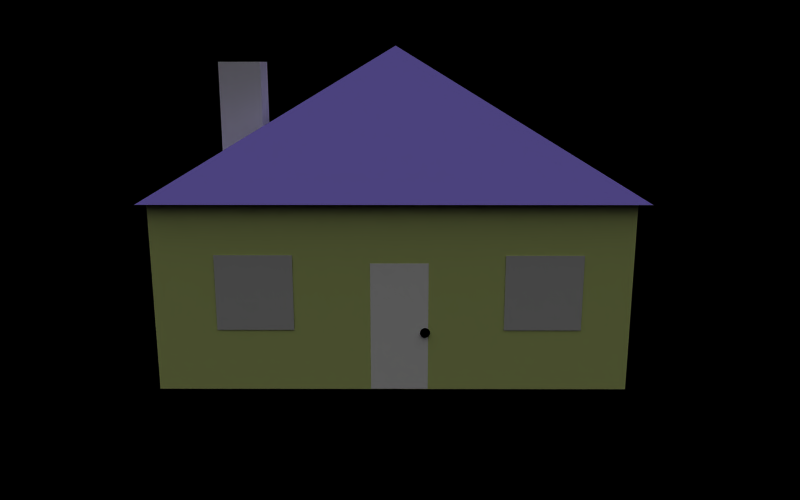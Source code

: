 # Source: house.blend  (saved by Blender 2.43.0; exported with 4.5.12 LTS)
import bpy
from mathutils import Matrix  # noqa: F401  (used for matrix-valued properties, if any)

bpy.ops.wm.read_factory_settings(use_empty=True)
scene = bpy.context.scene
scene.name = 'Scene'

# ---- collections
col_collection_1 = bpy.data.collections.new('Collection 1'); scene.collection.children.link(col_collection_1)

# ---- materials (node trees are filled in below, after node groups)
mat_material_010 = bpy.data.materials.new('Material.010')
mat_material_010.alpha_threshold = 0.0
mat_material_010.diffuse_color = (0.0, 0.0, 0.0, 1.0)
mat_material_010.roughness = 0.5
mat_material_010.line_color = (0.0, 0.0, 0.0, 1.0)
mat_material_009 = bpy.data.materials.new('Material.009')
mat_material_009.alpha_threshold = 0.0
mat_material_009.roughness = 0.5
mat_material_009.line_color = (0.0, 0.0, 0.0, 1.0)
mat_material_006 = bpy.data.materials.new('Material.006')
mat_material_006.alpha_threshold = 0.0
mat_material_006.diffuse_color = (0.33, 0.29, 0.55, 1.0)
mat_material_006.roughness = 0.5
mat_material_006.line_color = (0.0, 0.0, 0.0, 1.0)
mat_material_003 = bpy.data.materials.new('Material.003')
mat_material_003.alpha_threshold = 0.0
mat_material_003.roughness = 0.5
mat_material_003.line_color = (0.0, 0.0, 0.0, 1.0)
mat_material_002 = bpy.data.materials.new('Material.002')
mat_material_002.alpha_threshold = 0.0
mat_material_002.roughness = 0.5
mat_material_002.line_color = (0.0, 0.0, 0.0, 1.0)
mat_material_008 = bpy.data.materials.new('Material.008')
mat_material_008.alpha_threshold = 0.0
mat_material_008.diffuse_color = (1.0, 1.0, 1.0, 1.0)
mat_material_008.roughness = 0.5
mat_material_008.line_color = (0.0, 0.0, 0.0, 1.0)
mat_material_007 = bpy.data.materials.new('Material.007')
mat_material_007.alpha_threshold = 0.0
mat_material_007.diffuse_color = (0.8229, 0.8841, 0.5136, 1.0)
mat_material_007.roughness = 0.5
mat_material_007.line_color = (0.0, 0.0, 0.0, 1.0)

# ---- material node trees

# ---- cameras
cam_camera = bpy.data.cameras.new('Camera')
cam_camera.passepartout_alpha = 0.2
cam_camera.clip_end = 100.0
cam_camera.lens = 35.0
cam_camera.ortho_scale = 7.314
cam_camera.show_passepartout = False
cam_camera.show_safe_areas = True
cam_camera.dof.focus_distance = 0.0
cam_camera.dof.aperture_fstop = 128.0

# ---- lights
light_lamp = bpy.data.lights.new('Lamp', 'SUN')
light_lamp.transmission_factor = 0.0
light_lamp.angle = 1.571
light_lamp.energy = 1.0
light_lamp.shadow_buffer_clip_start = 0.5
light_lamp.shadow_soft_size = 1.0
light_lamp.shadow_cascade_max_distance = 1000.0
light_lamp.cycles.use_multiple_importance_sampling = False

# ---- meshes
me_sphere = bpy.data.meshes.new('Sphere')
me_sphere.from_pydata([(2.194e-08, 8.644e-08, -0.01922), (-0.001847, -0.0003674, 0.01912), (-0.003677, -0.0007313, 0.01885), (-0.005471, -0.001088, 0.01839), (-0.007213, -0.001435, 0.01775), (-0.008885, -0.001767, 0.01695), (-0.01047, -0.002083, 0.01598), (-0.01196, -0.002378, 0.01485), (-0.01333, -0.002651, 0.01359), (-0.01457, -0.002898, 0.01219), (-0.01567, -0.003117, 0.01068), (-0.01662, -0.003306, 0.009058), (-0.01741, -0.003464, 0.007354), (-0.01804, -0.003587, 0.005578), (-0.01849, -0.003677, 0.003749), (-0.01876, -0.003731, 0.001883), (-0.01885, -0.003749, -1.554e-07), (-0.01876, -0.003731, -0.001884), (-0.01849, -0.003677, -0.003749), (-0.01804, -0.003587, -0.005578), (-0.01741, -0.003464, -0.007354), (-0.01662, -0.003306, -0.009059), (-0.01567, -0.003117, -0.01068), (-0.01457, -0.002898, -0.01219), (-0.01333, -0.002651, -0.01359), (-0.01196, -0.002378, -0.01485), (-0.01047, -0.002083, -0.01598), (-0.008885, -0.001767, -0.01695), (-0.007213, -0.001435, -0.01775), (-0.005471, -0.001088, -0.01839), (-0.003677, -0.0007313, -0.01885), (-0.001847, -0.0003674, -0.01912), (-0.00174, -0.0007207, -0.01912), (-0.003464, -0.001435, -0.01885), (-0.005154, -0.002135, -0.01839), (-0.006794, -0.002814, -0.01775), (-0.008369, -0.003467, -0.01695), (-0.009863, -0.004085, -0.01598), (-0.01126, -0.004665, -0.01485), (-0.01255, -0.0052, -0.01359), (-0.01372, -0.005685, -0.01219), (-0.01476, -0.006114, -0.01068), (-0.01566, -0.006485, -0.009059), (-0.0164, -0.006794, -0.007354), (-0.01699, -0.007037, -0.005578), (-0.01741, -0.007212, -0.003749), (-0.01767, -0.007318, -0.001884), (-0.01775, -0.007354, -1.554e-07), (-0.01767, -0.007318, 0.001883), (-0.01741, -0.007212, 0.003749), (-0.01699, -0.007037, 0.005578), (-0.0164, -0.006794, 0.007354), (-0.01566, -0.006485, 0.009058), (-0.01476, -0.006114, 0.01068), (-0.01372, -0.005685, 0.01219), (-0.01255, -0.0052, 0.01359), (-0.01126, -0.004665, 0.01485), (-0.009863, -0.004085, 0.01598), (-0.008369, -0.003467, 0.01695), (-0.006794, -0.002814, 0.01775), (-0.005154, -0.002135, 0.01839), (-0.003464, -0.001435, 0.01885), (-0.00174, -0.0007207, 0.01912), (-0.001566, -0.001046, 0.01912), (-0.003117, -0.002083, 0.01885), (-0.004638, -0.003099, 0.01839), (-0.006114, -0.004085, 0.01775), (-0.007532, -0.005033, 0.01695), (-0.008877, -0.005931, 0.01598), (-0.01014, -0.006773, 0.01485), (-0.0113, -0.007549, 0.01359), (-0.01235, -0.008253, 0.01219), (-0.01329, -0.008877, 0.01068), (-0.01409, -0.009415, 0.009058), (-0.01476, -0.009863, 0.007354), (-0.01529, -0.01022, 0.005578), (-0.01567, -0.01047, 0.003749), (-0.0159, -0.01062, 0.001883), (-0.01598, -0.01068, -1.554e-07), (-0.0159, -0.01062, -0.001884), (-0.01567, -0.01047, -0.003749), (-0.01529, -0.01022, -0.005578), (-0.01476, -0.009863, -0.007354), (-0.01409, -0.009415, -0.009059), (-0.01329, -0.008877, -0.01068), (-0.01235, -0.008253, -0.01219), (-0.0113, -0.007549, -0.01359), (-0.01014, -0.006773, -0.01485), (-0.008877, -0.005931, -0.01598), (-0.007532, -0.005033, -0.01695), (-0.006114, -0.004085, -0.01775), (-0.004638, -0.003099, -0.01839), (-0.003117, -0.002083, -0.01885), (-0.001566, -0.001046, -0.01912), (-0.001332, -0.001332, -0.01912), (-0.002651, -0.002651, -0.01885), (-0.003944, -0.003944, -0.01839), (-0.0052, -0.0052, -0.01775), (-0.006405, -0.006405, -0.01695), (-0.007549, -0.007549, -0.01598), (-0.00862, -0.00862, -0.01485), (-0.009608, -0.009608, -0.01359), (-0.0105, -0.0105, -0.01219), (-0.0113, -0.0113, -0.01068), (-0.01198, -0.01198, -0.009059), (-0.01255, -0.01255, -0.007354), (-0.013, -0.013, -0.005578), (-0.01333, -0.01333, -0.003749), (-0.01352, -0.01352, -0.001884), (-0.01359, -0.01359, -1.554e-07), (-0.01352, -0.01352, 0.001883), (-0.01333, -0.01333, 0.003749), (-0.013, -0.013, 0.005578), (-0.01255, -0.01255, 0.007354), (-0.01198, -0.01198, 0.009058), (-0.0113, -0.0113, 0.01068), (-0.0105, -0.0105, 0.01219), (-0.009608, -0.009608, 0.01359), (-0.00862, -0.00862, 0.01485), (-0.007549, -0.007549, 0.01598), (-0.006405, -0.006405, 0.01695), (-0.0052, -0.0052, 0.01775), (-0.003944, -0.003944, 0.01839), (-0.002651, -0.002651, 0.01885), (-0.001332, -0.001332, 0.01912), (3.285e-08, 9.734e-08, 0.01922), (-0.001046, -0.001566, 0.01912), (-0.002083, -0.003117, 0.01885), (-0.003099, -0.004638, 0.01839), (-0.004086, -0.006114, 0.01775), (-0.005033, -0.007532, 0.01695), (-0.005931, -0.008877, 0.01598), (-0.006773, -0.01014, 0.01485), (-0.007549, -0.0113, 0.01359), (-0.008253, -0.01235, 0.01219), (-0.008877, -0.01329, 0.01068), (-0.009416, -0.01409, 0.009058), (-0.009863, -0.01476, 0.007354), (-0.01022, -0.01529, 0.005578), (-0.01047, -0.01567, 0.003749), (-0.01062, -0.0159, 0.001883), (-0.01068, -0.01598, -1.554e-07), (-0.01062, -0.0159, -0.001884), (-0.01047, -0.01567, -0.003749), (-0.01022, -0.01529, -0.005578), (-0.009863, -0.01476, -0.007354), (-0.009416, -0.01409, -0.009059), (-0.008877, -0.01329, -0.01068), (-0.008253, -0.01235, -0.01219), (-0.007549, -0.0113, -0.01359), (-0.006773, -0.01014, -0.01485), (-0.005931, -0.008877, -0.01598), (-0.005033, -0.007532, -0.01695), (-0.004086, -0.006114, -0.01775), (-0.003099, -0.004638, -0.01839), (-0.002083, -0.003117, -0.01885), (-0.001046, -0.001566, -0.01912), (-0.0007208, -0.00174, -0.01912), (-0.001435, -0.003464, -0.01885), (-0.002135, -0.005154, -0.01839), (-0.002814, -0.006794, -0.01775), (-0.003467, -0.008369, -0.01695), (-0.004086, -0.009863, -0.01598), (-0.004665, -0.01126, -0.01485), (-0.0052, -0.01255, -0.01359), (-0.005685, -0.01372, -0.01219), (-0.006114, -0.01476, -0.01068), (-0.006485, -0.01566, -0.009059), (-0.006794, -0.0164, -0.007354), (-0.007037, -0.01699, -0.005578), (-0.007213, -0.01741, -0.003749), (-0.007318, -0.01767, -0.001884), (-0.007354, -0.01775, -1.554e-07), (-0.007318, -0.01767, 0.001883), (-0.007213, -0.01741, 0.003749), (-0.007037, -0.01699, 0.005578), (-0.006794, -0.0164, 0.007354), (-0.006485, -0.01566, 0.009058), (-0.006114, -0.01476, 0.01068), (-0.005685, -0.01372, 0.01219), (-0.0052, -0.01255, 0.01359), (-0.004665, -0.01126, 0.01485), (-0.004086, -0.009863, 0.01598), (-0.003467, -0.008369, 0.01695), (-0.002814, -0.006794, 0.01775), (-0.002135, -0.005154, 0.01839), (-0.001435, -0.003463, 0.01885), (-0.0007208, -0.00174, 0.01912), (-0.0003674, -0.001847, 0.01912), (-0.0007314, -0.003677, 0.01885), (-0.001088, -0.005471, 0.01839), (-0.001435, -0.007212, 0.01775), (-0.001767, -0.008884, 0.01695), (-0.002083, -0.01047, 0.01598), (-0.002378, -0.01196, 0.01485), (-0.002651, -0.01333, 0.01359), (-0.002898, -0.01457, 0.01219), (-0.003117, -0.01567, 0.01068), (-0.003306, -0.01662, 0.009058), (-0.003464, -0.01741, 0.007354), (-0.003588, -0.01804, 0.005578), (-0.003677, -0.01849, 0.003749), (-0.003731, -0.01876, 0.001883), (-0.003749, -0.01885, -1.554e-07), (-0.003731, -0.01876, -0.001884), (-0.003677, -0.01849, -0.003749), (-0.003588, -0.01804, -0.005578), (-0.003464, -0.01741, -0.007354), (-0.003306, -0.01662, -0.009059), (-0.003117, -0.01567, -0.01068), (-0.002898, -0.01457, -0.01219), (-0.002651, -0.01333, -0.01359), (-0.002378, -0.01196, -0.01485), (-0.002083, -0.01047, -0.01598), (-0.001767, -0.008884, -0.01695), (-0.001435, -0.007212, -0.01775), (-0.001088, -0.005471, -0.01839), (-0.0007314, -0.003677, -0.01885), (-0.0003674, -0.001847, -0.01912), (2.209e-08, -0.001883, -0.01912), (2.235e-08, -0.003749, -0.01885), (2.198e-08, -0.005578, -0.01839), (2.242e-08, -0.007354, -0.01775), (2.217e-08, -0.009059, -0.01695), (2.267e-08, -0.01068, -0.01598), (2.276e-08, -0.01219, -0.01485), (2.303e-08, -0.01359, -0.01359), (2.342e-08, -0.01485, -0.01219), (2.182e-08, -0.01598, -0.01068), (2.303e-08, -0.01695, -0.009059), (2.364e-08, -0.01775, -0.007354), (2.36e-08, -0.01839, -0.005578), (2.282e-08, -0.01885, -0.003749), (2.197e-08, -0.01912, -0.001884), (2.245e-08, -0.01922, -1.554e-07), (2.197e-08, -0.01912, 0.001883), (2.372e-08, -0.01885, 0.003749), (2.293e-08, -0.01839, 0.005578), (2.297e-08, -0.01775, 0.007354), (2.287e-08, -0.01695, 0.009058), (2.362e-08, -0.01598, 0.01068), (2.399e-08, -0.01485, 0.01219), (2.293e-08, -0.01359, 0.01359), (2.274e-08, -0.01219, 0.01485), (2.271e-08, -0.01068, 0.01598), (2.252e-08, -0.009059, 0.01695), (2.272e-08, -0.007354, 0.01775), (2.231e-08, -0.005578, 0.01839), (2.211e-08, -0.003749, 0.01885), (2.197e-08, -0.001883, 0.01912), (0.0003675, -0.001847, 0.01912), (0.0007314, -0.003677, 0.01885), (0.001088, -0.005471, 0.01839), (0.001435, -0.007212, 0.01775), (0.001767, -0.008884, 0.01695), (0.002083, -0.01047, 0.01598), (0.002378, -0.01196, 0.01485), (0.002651, -0.01333, 0.01359), (0.002898, -0.01457, 0.01219), (0.003117, -0.01567, 0.01068), (0.003306, -0.01662, 0.009058), (0.003464, -0.01741, 0.007354), (0.003588, -0.01804, 0.005578), (0.003677, -0.01849, 0.003749), (0.003731, -0.01876, 0.001883), (0.003749, -0.01885, -1.554e-07), (0.003731, -0.01876, -0.001884), (0.003677, -0.01849, -0.003749), (0.003588, -0.01804, -0.005578), (0.003464, -0.01741, -0.007354), (0.003306, -0.01662, -0.009059), (0.003117, -0.01567, -0.01068), (0.002898, -0.01457, -0.01219), (0.002651, -0.01333, -0.01359), (0.002378, -0.01196, -0.01485), (0.002083, -0.01047, -0.01598), (0.001767, -0.008884, -0.01695), (0.001435, -0.007212, -0.01775), (0.001088, -0.005471, -0.01839), (0.0007314, -0.003677, -0.01885), (0.0003675, -0.001847, -0.01912), (0.0007208, -0.00174, -0.01912), (0.001435, -0.003464, -0.01885), (0.002135, -0.005154, -0.01839), (0.002814, -0.006794, -0.01775), (0.003467, -0.008369, -0.01695), (0.004086, -0.009863, -0.01598), (0.004665, -0.01126, -0.01485), (0.0052, -0.01255, -0.01359), (0.005685, -0.01372, -0.01219), (0.006115, -0.01476, -0.01068), (0.006486, -0.01566, -0.009059), (0.006794, -0.0164, -0.007354), (0.007037, -0.01699, -0.005578), (0.007213, -0.01741, -0.003749), (0.007318, -0.01767, -0.001884), (0.007354, -0.01775, -1.554e-07), (0.007318, -0.01767, 0.001883), (0.007213, -0.01741, 0.003749), (0.007037, -0.01699, 0.005578), (0.006794, -0.0164, 0.007354), (0.006486, -0.01566, 0.009058), (0.006115, -0.01476, 0.01068), (0.005685, -0.01372, 0.01219), (0.0052, -0.01255, 0.01359), (0.004665, -0.01126, 0.01485), (0.004086, -0.009863, 0.01598), (0.003467, -0.008369, 0.01695), (0.002814, -0.006794, 0.01775), (0.002135, -0.005154, 0.01839), (0.001435, -0.003463, 0.01885), (0.0007208, -0.00174, 0.01912), (0.001046, -0.001566, 0.01912), (0.002083, -0.003117, 0.01885), (0.003099, -0.004638, 0.01839), (0.004086, -0.006114, 0.01775), (0.005033, -0.007532, 0.01695), (0.005931, -0.008877, 0.01598), (0.006773, -0.01014, 0.01485), (0.007549, -0.0113, 0.01359), (0.008253, -0.01235, 0.01219), (0.008877, -0.01329, 0.01068), (0.009416, -0.01409, 0.009058), (0.009863, -0.01476, 0.007354), (0.01022, -0.01529, 0.005578), (0.01047, -0.01567, 0.003749), (0.01062, -0.0159, 0.001883), (0.01068, -0.01598, -1.554e-07), (0.01062, -0.0159, -0.001884), (0.01047, -0.01567, -0.003749), (0.01022, -0.01529, -0.005578), (0.009863, -0.01476, -0.007354), (0.009416, -0.01409, -0.009059), (0.008877, -0.01329, -0.01068), (0.008253, -0.01235, -0.01219), (0.007549, -0.0113, -0.01359), (0.006773, -0.01014, -0.01485), (0.005931, -0.008877, -0.01598), (0.005033, -0.007532, -0.01695), (0.004086, -0.006114, -0.01775), (0.003099, -0.004638, -0.01839), (0.002083, -0.003117, -0.01885), (0.001046, -0.001566, -0.01912), (0.001332, -0.001332, -0.01912), (0.002651, -0.002651, -0.01885), (0.003944, -0.003944, -0.01839), (0.0052, -0.0052, -0.01775), (0.006405, -0.006405, -0.01695), (0.007549, -0.007549, -0.01598), (0.00862, -0.00862, -0.01485), (0.009608, -0.009608, -0.01359), (0.0105, -0.0105, -0.01219), (0.0113, -0.0113, -0.01068), (0.01198, -0.01198, -0.009059), (0.01255, -0.01255, -0.007354), (0.013, -0.013, -0.005578), (0.01333, -0.01333, -0.003749), (0.01352, -0.01352, -0.001884), (0.01359, -0.01359, -1.554e-07), (0.01352, -0.01352, 0.001883), (0.01333, -0.01333, 0.003749), (0.013, -0.013, 0.005578), (0.01255, -0.01255, 0.007354), (0.01198, -0.01198, 0.009058), (0.0113, -0.0113, 0.01068), (0.0105, -0.0105, 0.01219), (0.009608, -0.009608, 0.01359), (0.00862, -0.00862, 0.01485), (0.007549, -0.007549, 0.01598), (0.006405, -0.006405, 0.01695), (0.0052, -0.0052, 0.01775), (0.003944, -0.003944, 0.01839), (0.002651, -0.002651, 0.01885), (0.001332, -0.001332, 0.01912), (0.001566, -0.001046, 0.01912), (0.003117, -0.002083, 0.01885), (0.004638, -0.003099, 0.01839), (0.006115, -0.004085, 0.01775), (0.007532, -0.005033, 0.01695), (0.008877, -0.005931, 0.01598), (0.01014, -0.006773, 0.01485), (0.0113, -0.007549, 0.01359), (0.01235, -0.008253, 0.01219), (0.01329, -0.008877, 0.01068), (0.01409, -0.009415, 0.009058), (0.01476, -0.009863, 0.007354), (0.01529, -0.01022, 0.005578), (0.01567, -0.01047, 0.003749), (0.0159, -0.01062, 0.001883), (0.01598, -0.01068, -1.554e-07), (0.0159, -0.01062, -0.001884), (0.01567, -0.01047, -0.003749), (0.01529, -0.01022, -0.005578), (0.01476, -0.009863, -0.007354), (0.01409, -0.009415, -0.009059), (0.01329, -0.008877, -0.01068), (0.01235, -0.008253, -0.01219), (0.0113, -0.007549, -0.01359), (0.01014, -0.006773, -0.01485), (0.008877, -0.005931, -0.01598), (0.007532, -0.005033, -0.01695), (0.006115, -0.004085, -0.01775), (0.004638, -0.003099, -0.01839), (0.003117, -0.002083, -0.01885), (0.001566, -0.001046, -0.01912), (0.00174, -0.0007207, -0.01912), (0.003464, -0.001435, -0.01885), (0.005154, -0.002135, -0.01839), (0.006794, -0.002814, -0.01775), (0.008369, -0.003467, -0.01695), (0.009863, -0.004085, -0.01598), (0.01126, -0.004665, -0.01485), (0.01255, -0.0052, -0.01359), (0.01372, -0.005685, -0.01219), (0.01476, -0.006114, -0.01068), (0.01566, -0.006485, -0.009059), (0.0164, -0.006794, -0.007354), (0.01699, -0.007037, -0.005578), (0.01741, -0.007212, -0.003749), (0.01767, -0.007318, -0.001884), (0.01775, -0.007354, -1.554e-07), (0.01767, -0.007318, 0.001883), (0.01741, -0.007212, 0.003749), (0.01699, -0.007037, 0.005578), (0.0164, -0.006794, 0.007354), (0.01566, -0.006485, 0.009058), (0.01476, -0.006114, 0.01068), (0.01372, -0.005685, 0.01219), (0.01255, -0.0052, 0.01359), (0.01126, -0.004665, 0.01485), (0.009863, -0.004085, 0.01598), (0.008369, -0.003466, 0.01695), (0.006794, -0.002814, 0.01775), (0.005154, -0.002135, 0.01839), (0.003464, -0.001435, 0.01885), (0.00174, -0.0007207, 0.01912), (0.001847, -0.0003674, 0.01912), (0.003677, -0.0007313, 0.01885), (0.005471, -0.001088, 0.01839), (0.007213, -0.001435, 0.01775), (0.008885, -0.001767, 0.01695), (0.01047, -0.002083, 0.01598), (0.01196, -0.002378, 0.01485), (0.01333, -0.002651, 0.01359), (0.01457, -0.002898, 0.01219), (0.01567, -0.003117, 0.01068), (0.01662, -0.003306, 0.009058), (0.01741, -0.003464, 0.007354), (0.01804, -0.003587, 0.005578), (0.01849, -0.003677, 0.003749), (0.01876, -0.003731, 0.001883), (0.01885, -0.003749, -1.554e-07), (0.01876, -0.003731, -0.001884), (0.01849, -0.003677, -0.003749), (0.01804, -0.003587, -0.005578), (0.01741, -0.003464, -0.007354), (0.01662, -0.003306, -0.009059), (0.01567, -0.003117, -0.01068), (0.01457, -0.002898, -0.01219), (0.01333, -0.002651, -0.01359), (0.01196, -0.002378, -0.01485), (0.01047, -0.002083, -0.01598), (0.008885, -0.001767, -0.01695), (0.007213, -0.001435, -0.01775), (0.005471, -0.001088, -0.01839), (0.003677, -0.0007313, -0.01885), (0.001847, -0.0003674, -0.01912), (0.001884, 8.665e-08, -0.01912), (0.003749, 8.688e-08, -0.01885), (0.005578, 8.672e-08, -0.01839), (0.007354, 8.729e-08, -0.01775), (0.009059, 8.703e-08, -0.01695), (0.01068, 8.804e-08, -0.01598), (0.01219, 8.816e-08, -0.01485), (0.01359, 8.742e-08, -0.01359), (0.01485, 8.865e-08, -0.01219), (0.01598, 8.705e-08, -0.01068), (0.01695, 8.798e-08, -0.009059), (0.01775, 8.92e-08, -0.007354), (0.01839, 8.917e-08, -0.005578), (0.01885, 8.727e-08, -0.003749), (0.01912, 8.805e-08, -0.001884), (0.01922, 8.824e-08, -1.554e-07), (0.01912, 8.805e-08, 0.001883), (0.01885, 8.951e-08, 0.003749), (0.01839, 8.76e-08, 0.005578), (0.01775, 8.763e-08, 0.007354), (0.01695, 8.86e-08, 0.009058), (0.01598, 8.863e-08, 0.01068), (0.01485, 9.012e-08, 0.01219), (0.01359, 8.838e-08, 0.01359), (0.01219, 8.82e-08, 0.01485), (0.01068, 8.816e-08, 0.01598), (0.009059, 8.727e-08, 0.01695), (0.007354, 8.766e-08, 0.01775), (0.005578, 8.689e-08, 0.01839), (0.003749, 8.672e-08, 0.01885), (0.001884, 8.659e-08, 0.01912), (0.001847, 0.0003675, 0.01912), (0.003677, 0.0007315, 0.01885), (0.005471, 0.001088, 0.01839), (0.007213, 0.001435, 0.01775), (0.008885, 0.001767, 0.01695), (0.01047, 0.002083, 0.01598), (0.01196, 0.002378, 0.01485), (0.01333, 0.002651, 0.01359), (0.01457, 0.002898, 0.01219), (0.01567, 0.003117, 0.01068), (0.01662, 0.003306, 0.009058), (0.01741, 0.003464, 0.007354), (0.01804, 0.003588, 0.005578), (0.01849, 0.003677, 0.003749), (0.01876, 0.003731, 0.001883), (0.01885, 0.003749, -1.554e-07), (0.01876, 0.003731, -0.001884), (0.01849, 0.003677, -0.003749), (0.01804, 0.003588, -0.005578), (0.01741, 0.003464, -0.007354), (0.01662, 0.003306, -0.009059), (0.01567, 0.003117, -0.01068), (0.01457, 0.002898, -0.01219), (0.01333, 0.002651, -0.01359), (0.01196, 0.002378, -0.01485), (0.01047, 0.002083, -0.01598), (0.008885, 0.001767, -0.01695), (0.007213, 0.001435, -0.01775), (0.005471, 0.001088, -0.01839), (0.003677, 0.0007315, -0.01885), (0.001847, 0.0003676, -0.01912), (0.00174, 0.0007209, -0.01912), (0.003464, 0.001435, -0.01885), (0.005154, 0.002135, -0.01839), (0.006794, 0.002814, -0.01775), (0.008369, 0.003467, -0.01695), (0.009863, 0.004086, -0.01598), (0.01126, 0.004665, -0.01485), (0.01255, 0.0052, -0.01359), (0.01372, 0.005685, -0.01219), (0.01476, 0.006115, -0.01068), (0.01566, 0.006486, -0.009059), (0.0164, 0.006794, -0.007354), (0.01699, 0.007037, -0.005578), (0.01741, 0.007213, -0.003749), (0.01767, 0.007319, -0.001884), (0.01775, 0.007354, -1.554e-07), (0.01767, 0.007319, 0.001883), (0.01741, 0.007213, 0.003749), (0.01699, 0.007037, 0.005578), (0.0164, 0.006794, 0.007354), (0.01566, 0.006486, 0.009058), (0.01476, 0.006115, 0.01068), (0.01372, 0.005685, 0.01219), (0.01255, 0.0052, 0.01359), (0.01126, 0.004665, 0.01485), (0.009863, 0.004086, 0.01598), (0.008369, 0.003467, 0.01695), (0.006794, 0.002814, 0.01775), (0.005154, 0.002135, 0.01839), (0.003464, 0.001435, 0.01885), (0.00174, 0.0007209, 0.01912), (0.001566, 0.001047, 0.01912), (0.003117, 0.002083, 0.01885), (0.004638, 0.003099, 0.01839), (0.006115, 0.004086, 0.01775), (0.007532, 0.005033, 0.01695), (0.008877, 0.005931, 0.01598), (0.01014, 0.006773, 0.01485), (0.0113, 0.007549, 0.01359), (0.01235, 0.008253, 0.01219), (0.01329, 0.008877, 0.01068), (0.01409, 0.009416, 0.009058), (0.01476, 0.009864, 0.007354), (0.01529, 0.01022, 0.005578), (0.01567, 0.01047, 0.003749), (0.0159, 0.01062, 0.001883), (0.01598, 0.01068, -1.554e-07), (0.0159, 0.01062, -0.001884), (0.01567, 0.01047, -0.003749), (0.01529, 0.01022, -0.005578), (0.01476, 0.009864, -0.007354), (0.01409, 0.009416, -0.009059), (0.01329, 0.008877, -0.01068), (0.01235, 0.008253, -0.01219), (0.0113, 0.007549, -0.01359), (0.01014, 0.006773, -0.01485), (0.008877, 0.005931, -0.01598), (0.007532, 0.005033, -0.01695), (0.006115, 0.004086, -0.01775), (0.004638, 0.003099, -0.01839), (0.003117, 0.002083, -0.01885), (0.001566, 0.001047, -0.01912), (0.001332, 0.001332, -0.01912), (0.002651, 0.002651, -0.01885), (0.003944, 0.003945, -0.01839), (0.0052, 0.0052, -0.01775), (0.006405, 0.006406, -0.01695), (0.007549, 0.007549, -0.01598), (0.00862, 0.00862, -0.01485), (0.009608, 0.009608, -0.01359), (0.0105, 0.0105, -0.01219), (0.0113, 0.0113, -0.01068), (0.01198, 0.01198, -0.009059), (0.01255, 0.01255, -0.007354), (0.013, 0.013, -0.005578), (0.01333, 0.01333, -0.003749), (0.01352, 0.01352, -0.001884), (0.01359, 0.01359, -1.554e-07), (0.01352, 0.01352, 0.001883), (0.01333, 0.01333, 0.003749), (0.013, 0.013, 0.005578), (0.01255, 0.01255, 0.007354), (0.01198, 0.01198, 0.009058), (0.0113, 0.0113, 0.01068), (0.0105, 0.0105, 0.01219), (0.009608, 0.009608, 0.01359), (0.00862, 0.00862, 0.01485), (0.007549, 0.007549, 0.01598), (0.006405, 0.006406, 0.01695), (0.0052, 0.0052, 0.01775), (0.003944, 0.003945, 0.01839), (0.002651, 0.002651, 0.01885), (0.001332, 0.001332, 0.01912), (0.001046, 0.001566, 0.01912), (0.002083, 0.003117, 0.01885), (0.003099, 0.004638, 0.01839), (0.004086, 0.006115, 0.01775), (0.005033, 0.007532, 0.01695), (0.005931, 0.008877, 0.01598), (0.006773, 0.01014, 0.01485), (0.007549, 0.0113, 0.01359), (0.008253, 0.01235, 0.01219), (0.008877, 0.01329, 0.01068), (0.009416, 0.01409, 0.009058), (0.009863, 0.01476, 0.007354), (0.01022, 0.01529, 0.005578), (0.01047, 0.01567, 0.003749), (0.01062, 0.0159, 0.001883), (0.01068, 0.01598, -1.554e-07), (0.01062, 0.0159, -0.001884), (0.01047, 0.01567, -0.003749), (0.01022, 0.01529, -0.005578), (0.009863, 0.01476, -0.007354), (0.009416, 0.01409, -0.009059), (0.008877, 0.01329, -0.01068), (0.008253, 0.01235, -0.01219), (0.007549, 0.0113, -0.01359), (0.006773, 0.01014, -0.01485), (0.005931, 0.008877, -0.01598), (0.005033, 0.007532, -0.01695), (0.004086, 0.006115, -0.01775), (0.003099, 0.004638, -0.01839), (0.002083, 0.003117, -0.01885), (0.001046, 0.001566, -0.01912), (0.0007208, 0.00174, -0.01912), (0.001435, 0.003464, -0.01885), (0.002135, 0.005154, -0.01839), (0.002814, 0.006794, -0.01775), (0.003467, 0.008369, -0.01695), (0.004086, 0.009864, -0.01598), (0.004665, 0.01126, -0.01485), (0.0052, 0.01255, -0.01359), (0.005685, 0.01372, -0.01219), (0.006115, 0.01476, -0.01068), (0.006486, 0.01566, -0.009059), (0.006794, 0.0164, -0.007354), (0.007037, 0.01699, -0.005578), (0.007213, 0.01741, -0.003749), (0.007318, 0.01767, -0.001884), (0.007354, 0.01775, -1.554e-07), (0.007318, 0.01767, 0.001883), (0.007213, 0.01741, 0.003749), (0.007037, 0.01699, 0.005578), (0.006794, 0.0164, 0.007354), (0.006486, 0.01566, 0.009058), (0.006115, 0.01476, 0.01068), (0.005685, 0.01372, 0.01219), (0.0052, 0.01255, 0.01359), (0.004665, 0.01126, 0.01485), (0.004086, 0.009864, 0.01598), (0.003467, 0.008369, 0.01695), (0.002814, 0.006794, 0.01775), (0.002135, 0.005154, 0.01839), (0.001435, 0.003464, 0.01885), (0.0007208, 0.00174, 0.01912), (0.0003675, 0.001847, 0.01912), (0.0007314, 0.003677, 0.01885), (0.001088, 0.005471, 0.01839), (0.001435, 0.007213, 0.01775), (0.001767, 0.008885, 0.01695), (0.002083, 0.01047, 0.01598), (0.002378, 0.01196, 0.01485), (0.002651, 0.01333, 0.01359), (0.002898, 0.01457, 0.01219), (0.003117, 0.01567, 0.01068), (0.003306, 0.01662, 0.009058), (0.003464, 0.01741, 0.007354), (0.003588, 0.01804, 0.005578), (0.003677, 0.01849, 0.003749), (0.003731, 0.01876, 0.001883), (0.003749, 0.01885, -1.554e-07), (0.003731, 0.01876, -0.001884), (0.003677, 0.01849, -0.003749), (0.003588, 0.01804, -0.005578), (0.003464, 0.01741, -0.007354), (0.003306, 0.01662, -0.009059), (0.003117, 0.01567, -0.01068), (0.002898, 0.01457, -0.01219), (0.002651, 0.01333, -0.01359), (0.002378, 0.01196, -0.01485), (0.002083, 0.01047, -0.01598), (0.001767, 0.008885, -0.01695), (0.001435, 0.007213, -0.01775), (0.001088, 0.005471, -0.01839), (0.0007314, 0.003677, -0.01885), (0.0003675, 0.001847, -0.01912), (2.153e-08, 0.001884, -0.01912), (2.125e-08, 0.003749, -0.01885), (2.129e-08, 0.005578, -0.01839), (2.089e-08, 0.007354, -0.01775), (2.14e-08, 0.009059, -0.01695), (2.022e-08, 0.01068, -0.01598), (1.907e-08, 0.01219, -0.01485), (2.05e-08, 0.01359, -0.01359), (1.944e-08, 0.01485, -0.01219), (2.082e-08, 0.01598, -0.01068), (1.865e-08, 0.01695, -0.009059), (1.799e-08, 0.01775, -0.007354), (1.904e-08, 0.01839, -0.005578), (1.998e-08, 0.01885, -0.003749), (2.055e-08, 0.01912, -0.001884), (1.906e-08, 0.01922, -1.554e-07), (2.055e-08, 0.01912, 0.001883), (1.729e-08, 0.01885, 0.003749), (1.982e-08, 0.01839, 0.005578), (1.788e-08, 0.01775, 0.007354), (1.826e-08, 0.01695, 0.009058), (1.874e-08, 0.01598, 0.01068), (1.702e-08, 0.01485, 0.01219), (1.898e-08, 0.01359, 0.01359), (1.937e-08, 0.01219, 0.01485), (1.968e-08, 0.01068, 0.01598), (2.088e-08, 0.009059, 0.01695), (2.01e-08, 0.007354, 0.01775), (2.154e-08, 0.005578, 0.01839), (2.135e-08, 0.003749, 0.01885), (2.17e-08, 0.001884, 0.01912), (-0.0003674, 0.001847, 0.01912), (-0.0007314, 0.003677, 0.01885), (-0.001088, 0.005471, 0.01839), (-0.001435, 0.007213, 0.01775), (-0.001767, 0.008885, 0.01695), (-0.002083, 0.01047, 0.01598), (-0.002378, 0.01196, 0.01485), (-0.002651, 0.01333, 0.01359), (-0.002898, 0.01457, 0.01219), (-0.003117, 0.01567, 0.01068), (-0.003306, 0.01662, 0.009058), (-0.003464, 0.01741, 0.007354), (-0.003588, 0.01804, 0.005578), (-0.003677, 0.01849, 0.003749), (-0.003731, 0.01876, 0.001883), (-0.003749, 0.01885, -1.554e-07), (-0.003731, 0.01876, -0.001884), (-0.003677, 0.01849, -0.003749), (-0.003588, 0.01804, -0.005578), (-0.003464, 0.01741, -0.007354), (-0.003306, 0.01662, -0.009059), (-0.003117, 0.01567, -0.01068), (-0.002898, 0.01457, -0.01219), (-0.002651, 0.01333, -0.01359), (-0.002378, 0.01196, -0.01485), (-0.002083, 0.01047, -0.01598), (-0.001767, 0.008885, -0.01695), (-0.001435, 0.007213, -0.01775), (-0.001088, 0.005471, -0.01839), (-0.0007314, 0.003677, -0.01885), (-0.0003674, 0.001847, -0.01912), (-0.0007208, 0.00174, -0.01912), (-0.001435, 0.003464, -0.01885), (-0.002135, 0.005154, -0.01839), (-0.002814, 0.006794, -0.01775), (-0.003467, 0.008369, -0.01695), (-0.004086, 0.009864, -0.01598), (-0.004665, 0.01126, -0.01485), (-0.0052, 0.01255, -0.01359), (-0.005685, 0.01372, -0.01219), (-0.006114, 0.01476, -0.01068), (-0.006485, 0.01566, -0.009059), (-0.006794, 0.0164, -0.007354), (-0.007037, 0.01699, -0.005578), (-0.007213, 0.01741, -0.003749), (-0.007318, 0.01767, -0.001884), (-0.007354, 0.01775, -1.554e-07), (-0.007318, 0.01767, 0.001883), (-0.007213, 0.01741, 0.003749), (-0.007037, 0.01699, 0.005578), (-0.006794, 0.0164, 0.007354), (-0.006485, 0.01566, 0.009058), (-0.006114, 0.01476, 0.01068), (-0.005685, 0.01372, 0.01219), (-0.0052, 0.01255, 0.01359), (-0.004665, 0.01126, 0.01485), (-0.004086, 0.009864, 0.01598), (-0.003467, 0.008369, 0.01695), (-0.002814, 0.006794, 0.01775), (-0.002135, 0.005154, 0.01839), (-0.001435, 0.003464, 0.01885), (-0.0007208, 0.00174, 0.01912), (-0.001046, 0.001566, 0.01912), (-0.002083, 0.003117, 0.01885), (-0.003099, 0.004638, 0.01839), (-0.004086, 0.006115, 0.01775), (-0.005033, 0.007532, 0.01695), (-0.005931, 0.008877, 0.01598), (-0.006773, 0.01014, 0.01485), (-0.007549, 0.0113, 0.01359), (-0.008253, 0.01235, 0.01219), (-0.008877, 0.01329, 0.01068), (-0.009416, 0.01409, 0.009058), (-0.009863, 0.01476, 0.007354), (-0.01022, 0.01529, 0.005578), (-0.01047, 0.01567, 0.003749), (-0.01062, 0.0159, 0.001883), (-0.01068, 0.01598, -1.554e-07), (-0.01062, 0.0159, -0.001884), (-0.01047, 0.01567, -0.003749), (-0.01022, 0.01529, -0.005578), (-0.009863, 0.01476, -0.007354), (-0.009416, 0.01409, -0.009059), (-0.008877, 0.01329, -0.01068), (-0.008253, 0.01235, -0.01219), (-0.007549, 0.0113, -0.01359), (-0.006773, 0.01014, -0.01485), (-0.005931, 0.008877, -0.01598), (-0.005033, 0.007532, -0.01695), (-0.004086, 0.006115, -0.01775), (-0.003099, 0.004638, -0.01839), (-0.002083, 0.003117, -0.01885), (-0.001046, 0.001566, -0.01912), (-0.001332, 0.001332, -0.01912), (-0.002651, 0.002651, -0.01885), (-0.003944, 0.003945, -0.01839), (-0.0052, 0.0052, -0.01775), (-0.006405, 0.006406, -0.01695), (-0.007549, 0.007549, -0.01598), (-0.00862, 0.00862, -0.01485), (-0.009608, 0.009608, -0.01359), (-0.0105, 0.0105, -0.01219), (-0.0113, 0.0113, -0.01068), (-0.01198, 0.01198, -0.009059), (-0.01255, 0.01255, -0.007354), (-0.013, 0.013, -0.005578), (-0.01333, 0.01333, -0.003749), (-0.01352, 0.01352, -0.001884), (-0.01359, 0.01359, -1.554e-07), (-0.01352, 0.01352, 0.001883), (-0.01333, 0.01333, 0.003749), (-0.013, 0.013, 0.005578), (-0.01255, 0.01255, 0.007354), (-0.01198, 0.01198, 0.009058), (-0.0113, 0.0113, 0.01068), (-0.0105, 0.0105, 0.01219), (-0.009608, 0.009608, 0.01359), (-0.00862, 0.00862, 0.01485), (-0.007549, 0.007549, 0.01598), (-0.006405, 0.006406, 0.01695), (-0.0052, 0.0052, 0.01775), (-0.003944, 0.003945, 0.01839), (-0.002651, 0.002651, 0.01885), (-0.001332, 0.001332, 0.01912), (-0.001566, 0.001047, 0.01912), (-0.003117, 0.002083, 0.01885), (-0.004638, 0.003099, 0.01839), (-0.006114, 0.004086, 0.01775), (-0.007532, 0.005033, 0.01695), (-0.008877, 0.005931, 0.01598), (-0.01014, 0.006773, 0.01485), (-0.0113, 0.007549, 0.01359), (-0.01235, 0.008253, 0.01219), (-0.01329, 0.008877, 0.01068), (-0.01409, 0.009416, 0.009058), (-0.01476, 0.009864, 0.007354), (-0.01529, 0.01022, 0.005578), (-0.01567, 0.01047, 0.003749), (-0.0159, 0.01062, 0.001883), (-0.01598, 0.01068, -1.554e-07), (-0.0159, 0.01062, -0.001884), (-0.01567, 0.01047, -0.003749), (-0.01529, 0.01022, -0.005578), (-0.01476, 0.009864, -0.007354), (-0.01409, 0.009416, -0.009059), (-0.01329, 0.008877, -0.01068), (-0.01235, 0.008253, -0.01219), (-0.0113, 0.007549, -0.01359), (-0.01014, 0.006773, -0.01485), (-0.008877, 0.005931, -0.01598), (-0.007532, 0.005033, -0.01695), (-0.006114, 0.004086, -0.01775), (-0.004638, 0.003099, -0.01839), (-0.003117, 0.002083, -0.01885), (-0.001566, 0.001047, -0.01912), (-0.00174, 0.0007209, -0.01912), (-0.003464, 0.001435, -0.01885), (-0.005154, 0.002135, -0.01839), (-0.006794, 0.002814, -0.01775), (-0.008369, 0.003467, -0.01695), (-0.009863, 0.004086, -0.01598), (-0.01126, 0.004665, -0.01485), (-0.01255, 0.0052, -0.01359), (-0.01372, 0.005685, -0.01219), (-0.01476, 0.006115, -0.01068), (-0.01566, 0.006486, -0.009059), (-0.0164, 0.006794, -0.007354), (-0.01699, 0.007037, -0.005578), (-0.01741, 0.007213, -0.003749), (-0.01767, 0.007319, -0.001884), (-0.01775, 0.007354, -1.554e-07), (-0.01767, 0.007319, 0.001883), (-0.01741, 0.007213, 0.003749), (-0.01699, 0.007037, 0.005578), (-0.0164, 0.006794, 0.007354), (-0.01566, 0.006486, 0.009058), (-0.01476, 0.006115, 0.01068), (-0.01372, 0.005685, 0.01219), (-0.01255, 0.0052, 0.01359), (-0.01126, 0.004665, 0.01485), (-0.009863, 0.004086, 0.01598), (-0.008369, 0.003467, 0.01695), (-0.006794, 0.002814, 0.01775), (-0.005154, 0.002135, 0.01839), (-0.003464, 0.001435, 0.01885), (-0.00174, 0.0007209, 0.01912), (-0.001847, 0.0003675, 0.01912), (-0.003677, 0.0007315, 0.01885), (-0.005471, 0.001088, 0.01839), (-0.007213, 0.001435, 0.01775), (-0.008885, 0.001767, 0.01695), (-0.01047, 0.002083, 0.01598), (-0.01196, 0.002378, 0.01485), (-0.01333, 0.002651, 0.01359), (-0.01457, 0.002898, 0.01219), (-0.01567, 0.003117, 0.01068), (-0.01662, 0.003306, 0.009058), (-0.01741, 0.003464, 0.007354), (-0.01804, 0.003588, 0.005578), (-0.01849, 0.003677, 0.003749), (-0.01876, 0.003731, 0.001883), (-0.01885, 0.003749, -1.554e-07), (-0.01876, 0.003731, -0.001884), (-0.01849, 0.003677, -0.003749), (-0.01804, 0.003588, -0.005578), (-0.01741, 0.003464, -0.007354), (-0.01662, 0.003306, -0.009059), (-0.01567, 0.003117, -0.01068), (-0.01457, 0.002898, -0.01219), (-0.01333, 0.002651, -0.01359), (-0.01196, 0.002378, -0.01485), (-0.01047, 0.002083, -0.01598), (-0.008885, 0.001767, -0.01695), (-0.007213, 0.001435, -0.01775), (-0.005471, 0.001088, -0.01839), (-0.003677, 0.0007315, -0.01885), (-0.001847, 0.0003675, -0.01912), (-0.001884, 8.584e-08, -0.01912), (-0.003749, 8.551e-08, -0.01885), (-0.005578, 8.566e-08, -0.01839), (-0.007354, 8.558e-08, -0.01775), (-0.009059, 8.536e-08, -0.01695), (-0.01068, 8.418e-08, -0.01598), (-0.01219, 8.331e-08, -0.01485), (-0.01359, 8.432e-08, -0.01359), (-0.01485, 8.264e-08, -0.01219), (-0.01598, 8.43e-08, -0.01068), (-0.01695, 8.32e-08, -0.009059), (-0.01775, 8.164e-08, -0.007354), (-0.01839, 8.28e-08, -0.005578), (-0.01885, 8.313e-08, -0.003749), (-0.01912, 8.397e-08, -0.001884), (-0.01922, 8.198e-08, -1.554e-07), (-0.01912, 8.397e-08, 0.001883), (-0.01885, 7.965e-08, 0.003749), (-0.01839, 8.325e-08, 0.005578), (-0.01775, 8.164e-08, 0.007354), (-0.01695, 8.174e-08, 0.009058), (-0.01598, 8.25e-08, 0.01068), (-0.01485, 8.129e-08, 0.01219), (-0.01359, 8.224e-08, 0.01359), (-0.01219, 8.377e-08, 0.01485), (-0.01068, 8.35e-08, 0.01598), (-0.009059, 8.462e-08, 0.01695), (-0.007354, 8.453e-08, 0.01775), (-0.005578, 8.574e-08, 0.01839), (-0.003749, 8.573e-08, 0.01885), (-0.001884, 8.608e-08, 0.01912)], [], [(125, 1, 993), (993, 1, 2, 992), (992, 2, 3, 991), (991, 3, 4, 990), (990, 4, 5, 989), (989, 5, 6, 988), (988, 6, 7, 987), (987, 7, 8, 986), (986, 8, 9, 985), (985, 9, 10, 984), (984, 10, 11, 983), (983, 11, 12, 982), (982, 12, 13, 981), (981, 13, 14, 980), (980, 14, 15, 979), (979, 15, 16, 978), (978, 16, 17, 977), (977, 17, 18, 976), (976, 18, 19, 975), (975, 19, 20, 974), (974, 20, 21, 973), (973, 21, 22, 972), (972, 22, 23, 971), (971, 23, 24, 970), (970, 24, 25, 969), (969, 25, 26, 968), (968, 26, 27, 967), (967, 27, 28, 966), (966, 28, 29, 965), (965, 29, 30, 964), (964, 30, 31, 963), (31, 0, 963), (32, 0, 31), (30, 33, 32, 31), (29, 34, 33, 30), (28, 35, 34, 29), (27, 36, 35, 28), (26, 37, 36, 27), (25, 38, 37, 26), (24, 39, 38, 25), (23, 40, 39, 24), (22, 41, 40, 23), (21, 42, 41, 22), (20, 43, 42, 21), (19, 44, 43, 20), (18, 45, 44, 19), (17, 46, 45, 18), (16, 47, 46, 17), (15, 48, 47, 16), (14, 49, 48, 15), (13, 50, 49, 14), (12, 51, 50, 13), (11, 52, 51, 12), (10, 53, 52, 11), (9, 54, 53, 10), (8, 55, 54, 9), (7, 56, 55, 8), (6, 57, 56, 7), (5, 58, 57, 6), (4, 59, 58, 5), (3, 60, 59, 4), (2, 61, 60, 3), (1, 62, 61, 2), (125, 62, 1), (125, 63, 62), (62, 63, 64, 61), (61, 64, 65, 60), (60, 65, 66, 59), (59, 66, 67, 58), (58, 67, 68, 57), (57, 68, 69, 56), (56, 69, 70, 55), (55, 70, 71, 54), (54, 71, 72, 53), (53, 72, 73, 52), (52, 73, 74, 51), (51, 74, 75, 50), (50, 75, 76, 49), (49, 76, 77, 48), (48, 77, 78, 47), (47, 78, 79, 46), (46, 79, 80, 45), (45, 80, 81, 44), (44, 81, 82, 43), (43, 82, 83, 42), (42, 83, 84, 41), (41, 84, 85, 40), (40, 85, 86, 39), (39, 86, 87, 38), (38, 87, 88, 37), (37, 88, 89, 36), (36, 89, 90, 35), (35, 90, 91, 34), (34, 91, 92, 33), (33, 92, 93, 32), (93, 0, 32), (94, 0, 93), (92, 95, 94, 93), (91, 96, 95, 92), (90, 97, 96, 91), (89, 98, 97, 90), (88, 99, 98, 89), (87, 100, 99, 88), (86, 101, 100, 87), (85, 102, 101, 86), (84, 103, 102, 85), (83, 104, 103, 84), (82, 105, 104, 83), (81, 106, 105, 82), (80, 107, 106, 81), (79, 108, 107, 80), (78, 109, 108, 79), (77, 110, 109, 78), (76, 111, 110, 77), (75, 112, 111, 76), (74, 113, 112, 75), (73, 114, 113, 74), (72, 115, 114, 73), (71, 116, 115, 72), (70, 117, 116, 71), (69, 118, 117, 70), (68, 119, 118, 69), (67, 120, 119, 68), (66, 121, 120, 67), (65, 122, 121, 66), (64, 123, 122, 65), (63, 124, 123, 64), (125, 124, 63), (125, 126, 124), (124, 126, 127, 123), (123, 127, 128, 122), (122, 128, 129, 121), (121, 129, 130, 120), (120, 130, 131, 119), (119, 131, 132, 118), (118, 132, 133, 117), (117, 133, 134, 116), (116, 134, 135, 115), (115, 135, 136, 114), (114, 136, 137, 113), (113, 137, 138, 112), (112, 138, 139, 111), (111, 139, 140, 110), (110, 140, 141, 109), (109, 141, 142, 108), (108, 142, 143, 107), (107, 143, 144, 106), (106, 144, 145, 105), (105, 145, 146, 104), (104, 146, 147, 103), (103, 147, 148, 102), (102, 148, 149, 101), (101, 149, 150, 100), (100, 150, 151, 99), (99, 151, 152, 98), (98, 152, 153, 97), (97, 153, 154, 96), (96, 154, 155, 95), (95, 155, 156, 94), (156, 0, 94), (157, 0, 156), (155, 158, 157, 156), (154, 159, 158, 155), (153, 160, 159, 154), (152, 161, 160, 153), (151, 162, 161, 152), (150, 163, 162, 151), (149, 164, 163, 150), (148, 165, 164, 149), (147, 166, 165, 148), (146, 167, 166, 147), (145, 168, 167, 146), (144, 169, 168, 145), (143, 170, 169, 144), (142, 171, 170, 143), (141, 172, 171, 142), (140, 173, 172, 141), (139, 174, 173, 140), (138, 175, 174, 139), (137, 176, 175, 138), (136, 177, 176, 137), (135, 178, 177, 136), (134, 179, 178, 135), (133, 180, 179, 134), (132, 181, 180, 133), (131, 182, 181, 132), (130, 183, 182, 131), (129, 184, 183, 130), (128, 185, 184, 129), (127, 186, 185, 128), (126, 187, 186, 127), (125, 187, 126), (125, 188, 187), (187, 188, 189, 186), (186, 189, 190, 185), (185, 190, 191, 184), (184, 191, 192, 183), (183, 192, 193, 182), (182, 193, 194, 181), (181, 194, 195, 180), (180, 195, 196, 179), (179, 196, 197, 178), (178, 197, 198, 177), (177, 198, 199, 176), (176, 199, 200, 175), (175, 200, 201, 174), (174, 201, 202, 173), (173, 202, 203, 172), (172, 203, 204, 171), (171, 204, 205, 170), (170, 205, 206, 169), (169, 206, 207, 168), (168, 207, 208, 167), (167, 208, 209, 166), (166, 209, 210, 165), (165, 210, 211, 164), (164, 211, 212, 163), (163, 212, 213, 162), (162, 213, 214, 161), (161, 214, 215, 160), (160, 215, 216, 159), (159, 216, 217, 158), (158, 217, 218, 157), (218, 0, 157), (219, 0, 218), (217, 220, 219, 218), (216, 221, 220, 217), (215, 222, 221, 216), (214, 223, 222, 215), (213, 224, 223, 214), (212, 225, 224, 213), (211, 226, 225, 212), (210, 227, 226, 211), (209, 228, 227, 210), (208, 229, 228, 209), (207, 230, 229, 208), (206, 231, 230, 207), (205, 232, 231, 206), (204, 233, 232, 205), (203, 234, 233, 204), (202, 235, 234, 203), (201, 236, 235, 202), (200, 237, 236, 201), (199, 238, 237, 200), (198, 239, 238, 199), (197, 240, 239, 198), (196, 241, 240, 197), (195, 242, 241, 196), (194, 243, 242, 195), (193, 244, 243, 194), (192, 245, 244, 193), (191, 246, 245, 192), (190, 247, 246, 191), (189, 248, 247, 190), (188, 249, 248, 189), (125, 249, 188), (125, 250, 249), (249, 250, 251, 248), (248, 251, 252, 247), (247, 252, 253, 246), (246, 253, 254, 245), (245, 254, 255, 244), (244, 255, 256, 243), (243, 256, 257, 242), (242, 257, 258, 241), (241, 258, 259, 240), (240, 259, 260, 239), (239, 260, 261, 238), (238, 261, 262, 237), (237, 262, 263, 236), (236, 263, 264, 235), (235, 264, 265, 234), (234, 265, 266, 233), (233, 266, 267, 232), (232, 267, 268, 231), (231, 268, 269, 230), (230, 269, 270, 229), (229, 270, 271, 228), (228, 271, 272, 227), (227, 272, 273, 226), (226, 273, 274, 225), (225, 274, 275, 224), (224, 275, 276, 223), (223, 276, 277, 222), (222, 277, 278, 221), (221, 278, 279, 220), (220, 279, 280, 219), (280, 0, 219), (281, 0, 280), (279, 282, 281, 280), (278, 283, 282, 279), (277, 284, 283, 278), (276, 285, 284, 277), (275, 286, 285, 276), (274, 287, 286, 275), (273, 288, 287, 274), (272, 289, 288, 273), (271, 290, 289, 272), (270, 291, 290, 271), (269, 292, 291, 270), (268, 293, 292, 269), (267, 294, 293, 268), (266, 295, 294, 267), (265, 296, 295, 266), (264, 297, 296, 265), (263, 298, 297, 264), (262, 299, 298, 263), (261, 300, 299, 262), (260, 301, 300, 261), (259, 302, 301, 260), (258, 303, 302, 259), (257, 304, 303, 258), (256, 305, 304, 257), (255, 306, 305, 256), (254, 307, 306, 255), (253, 308, 307, 254), (252, 309, 308, 253), (251, 310, 309, 252), (250, 311, 310, 251), (125, 311, 250), (125, 312, 311), (311, 312, 313, 310), (310, 313, 314, 309), (309, 314, 315, 308), (308, 315, 316, 307), (307, 316, 317, 306), (306, 317, 318, 305), (305, 318, 319, 304), (304, 319, 320, 303), (303, 320, 321, 302), (302, 321, 322, 301), (301, 322, 323, 300), (300, 323, 324, 299), (299, 324, 325, 298), (298, 325, 326, 297), (297, 326, 327, 296), (296, 327, 328, 295), (295, 328, 329, 294), (294, 329, 330, 293), (293, 330, 331, 292), (292, 331, 332, 291), (291, 332, 333, 290), (290, 333, 334, 289), (289, 334, 335, 288), (288, 335, 336, 287), (287, 336, 337, 286), (286, 337, 338, 285), (285, 338, 339, 284), (284, 339, 340, 283), (283, 340, 341, 282), (282, 341, 342, 281), (342, 0, 281), (343, 0, 342), (341, 344, 343, 342), (340, 345, 344, 341), (339, 346, 345, 340), (338, 347, 346, 339), (337, 348, 347, 338), (336, 349, 348, 337), (335, 350, 349, 336), (334, 351, 350, 335), (333, 352, 351, 334), (332, 353, 352, 333), (331, 354, 353, 332), (330, 355, 354, 331), (329, 356, 355, 330), (328, 357, 356, 329), (327, 358, 357, 328), (326, 359, 358, 327), (325, 360, 359, 326), (324, 361, 360, 325), (323, 362, 361, 324), (322, 363, 362, 323), (321, 364, 363, 322), (320, 365, 364, 321), (319, 366, 365, 320), (318, 367, 366, 319), (317, 368, 367, 318), (316, 369, 368, 317), (315, 370, 369, 316), (314, 371, 370, 315), (313, 372, 371, 314), (312, 373, 372, 313), (125, 373, 312), (125, 374, 373), (373, 374, 375, 372), (372, 375, 376, 371), (371, 376, 377, 370), (370, 377, 378, 369), (369, 378, 379, 368), (368, 379, 380, 367), (367, 380, 381, 366), (366, 381, 382, 365), (365, 382, 383, 364), (364, 383, 384, 363), (363, 384, 385, 362), (362, 385, 386, 361), (361, 386, 387, 360), (360, 387, 388, 359), (359, 388, 389, 358), (358, 389, 390, 357), (357, 390, 391, 356), (356, 391, 392, 355), (355, 392, 393, 354), (354, 393, 394, 353), (353, 394, 395, 352), (352, 395, 396, 351), (351, 396, 397, 350), (350, 397, 398, 349), (349, 398, 399, 348), (348, 399, 400, 347), (347, 400, 401, 346), (346, 401, 402, 345), (345, 402, 403, 344), (344, 403, 404, 343), (404, 0, 343), (405, 0, 404), (403, 406, 405, 404), (402, 407, 406, 403), (401, 408, 407, 402), (400, 409, 408, 401), (399, 410, 409, 400), (398, 411, 410, 399), (397, 412, 411, 398), (396, 413, 412, 397), (395, 414, 413, 396), (394, 415, 414, 395), (393, 416, 415, 394), (392, 417, 416, 393), (391, 418, 417, 392), (390, 419, 418, 391), (389, 420, 419, 390), (388, 421, 420, 389), (387, 422, 421, 388), (386, 423, 422, 387), (385, 424, 423, 386), (384, 425, 424, 385), (383, 426, 425, 384), (382, 427, 426, 383), (381, 428, 427, 382), (380, 429, 428, 381), (379, 430, 429, 380), (378, 431, 430, 379), (377, 432, 431, 378), (376, 433, 432, 377), (375, 434, 433, 376), (374, 435, 434, 375), (125, 435, 374), (125, 436, 435), (435, 436, 437, 434), (434, 437, 438, 433), (433, 438, 439, 432), (432, 439, 440, 431), (431, 440, 441, 430), (430, 441, 442, 429), (429, 442, 443, 428), (428, 443, 444, 427), (427, 444, 445, 426), (426, 445, 446, 425), (425, 446, 447, 424), (424, 447, 448, 423), (423, 448, 449, 422), (422, 449, 450, 421), (421, 450, 451, 420), (420, 451, 452, 419), (419, 452, 453, 418), (418, 453, 454, 417), (417, 454, 455, 416), (416, 455, 456, 415), (415, 456, 457, 414), (414, 457, 458, 413), (413, 458, 459, 412), (412, 459, 460, 411), (411, 460, 461, 410), (410, 461, 462, 409), (409, 462, 463, 408), (408, 463, 464, 407), (407, 464, 465, 406), (406, 465, 466, 405), (466, 0, 405), (467, 0, 466), (465, 468, 467, 466), (464, 469, 468, 465), (463, 470, 469, 464), (462, 471, 470, 463), (461, 472, 471, 462), (460, 473, 472, 461), (459, 474, 473, 460), (458, 475, 474, 459), (457, 476, 475, 458), (456, 477, 476, 457), (455, 478, 477, 456), (454, 479, 478, 455), (453, 480, 479, 454), (452, 481, 480, 453), (451, 482, 481, 452), (450, 483, 482, 451), (449, 484, 483, 450), (448, 485, 484, 449), (447, 486, 485, 448), (446, 487, 486, 447), (445, 488, 487, 446), (444, 489, 488, 445), (443, 490, 489, 444), (442, 491, 490, 443), (441, 492, 491, 442), (440, 493, 492, 441), (439, 494, 493, 440), (438, 495, 494, 439), (437, 496, 495, 438), (436, 497, 496, 437), (125, 497, 436), (125, 498, 497), (497, 498, 499, 496), (496, 499, 500, 495), (495, 500, 501, 494), (494, 501, 502, 493), (493, 502, 503, 492), (492, 503, 504, 491), (491, 504, 505, 490), (490, 505, 506, 489), (489, 506, 507, 488), (488, 507, 508, 487), (487, 508, 509, 486), (486, 509, 510, 485), (485, 510, 511, 484), (484, 511, 512, 483), (483, 512, 513, 482), (482, 513, 514, 481), (481, 514, 515, 480), (480, 515, 516, 479), (479, 516, 517, 478), (478, 517, 518, 477), (477, 518, 519, 476), (476, 519, 520, 475), (475, 520, 521, 474), (474, 521, 522, 473), (473, 522, 523, 472), (472, 523, 524, 471), (471, 524, 525, 470), (470, 525, 526, 469), (469, 526, 527, 468), (468, 527, 528, 467), (528, 0, 467), (529, 0, 528), (527, 530, 529, 528), (526, 531, 530, 527), (525, 532, 531, 526), (524, 533, 532, 525), (523, 534, 533, 524), (522, 535, 534, 523), (521, 536, 535, 522), (520, 537, 536, 521), (519, 538, 537, 520), (518, 539, 538, 519), (517, 540, 539, 518), (516, 541, 540, 517), (515, 542, 541, 516), (514, 543, 542, 515), (513, 544, 543, 514), (512, 545, 544, 513), (511, 546, 545, 512), (510, 547, 546, 511), (509, 548, 547, 510), (508, 549, 548, 509), (507, 550, 549, 508), (506, 551, 550, 507), (505, 552, 551, 506), (504, 553, 552, 505), (503, 554, 553, 504), (502, 555, 554, 503), (501, 556, 555, 502), (500, 557, 556, 501), (499, 558, 557, 500), (498, 559, 558, 499), (125, 559, 498), (125, 560, 559), (559, 560, 561, 558), (558, 561, 562, 557), (557, 562, 563, 556), (556, 563, 564, 555), (555, 564, 565, 554), (554, 565, 566, 553), (553, 566, 567, 552), (552, 567, 568, 551), (551, 568, 569, 550), (550, 569, 570, 549), (549, 570, 571, 548), (548, 571, 572, 547), (547, 572, 573, 546), (546, 573, 574, 545), (545, 574, 575, 544), (544, 575, 576, 543), (543, 576, 577, 542), (542, 577, 578, 541), (541, 578, 579, 540), (540, 579, 580, 539), (539, 580, 581, 538), (538, 581, 582, 537), (537, 582, 583, 536), (536, 583, 584, 535), (535, 584, 585, 534), (534, 585, 586, 533), (533, 586, 587, 532), (532, 587, 588, 531), (531, 588, 589, 530), (530, 589, 590, 529), (590, 0, 529), (591, 0, 590), (589, 592, 591, 590), (588, 593, 592, 589), (587, 594, 593, 588), (586, 595, 594, 587), (585, 596, 595, 586), (584, 597, 596, 585), (583, 598, 597, 584), (582, 599, 598, 583), (581, 600, 599, 582), (580, 601, 600, 581), (579, 602, 601, 580), (578, 603, 602, 579), (577, 604, 603, 578), (576, 605, 604, 577), (575, 606, 605, 576), (574, 607, 606, 575), (573, 608, 607, 574), (572, 609, 608, 573), (571, 610, 609, 572), (570, 611, 610, 571), (569, 612, 611, 570), (568, 613, 612, 569), (567, 614, 613, 568), (566, 615, 614, 567), (565, 616, 615, 566), (564, 617, 616, 565), (563, 618, 617, 564), (562, 619, 618, 563), (561, 620, 619, 562), (560, 621, 620, 561), (125, 621, 560), (125, 622, 621), (621, 622, 623, 620), (620, 623, 624, 619), (619, 624, 625, 618), (618, 625, 626, 617), (617, 626, 627, 616), (616, 627, 628, 615), (615, 628, 629, 614), (614, 629, 630, 613), (613, 630, 631, 612), (612, 631, 632, 611), (611, 632, 633, 610), (610, 633, 634, 609), (609, 634, 635, 608), (608, 635, 636, 607), (607, 636, 637, 606), (606, 637, 638, 605), (605, 638, 639, 604), (604, 639, 640, 603), (603, 640, 641, 602), (602, 641, 642, 601), (601, 642, 643, 600), (600, 643, 644, 599), (599, 644, 645, 598), (598, 645, 646, 597), (597, 646, 647, 596), (596, 647, 648, 595), (595, 648, 649, 594), (594, 649, 650, 593), (593, 650, 651, 592), (592, 651, 652, 591), (652, 0, 591), (653, 0, 652), (651, 654, 653, 652), (650, 655, 654, 651), (649, 656, 655, 650), (648, 657, 656, 649), (647, 658, 657, 648), (646, 659, 658, 647), (645, 660, 659, 646), (644, 661, 660, 645), (643, 662, 661, 644), (642, 663, 662, 643), (641, 664, 663, 642), (640, 665, 664, 641), (639, 666, 665, 640), (638, 667, 666, 639), (637, 668, 667, 638), (636, 669, 668, 637), (635, 670, 669, 636), (634, 671, 670, 635), (633, 672, 671, 634), (632, 673, 672, 633), (631, 674, 673, 632), (630, 675, 674, 631), (629, 676, 675, 630), (628, 677, 676, 629), (627, 678, 677, 628), (626, 679, 678, 627), (625, 680, 679, 626), (624, 681, 680, 625), (623, 682, 681, 624), (622, 683, 682, 623), (125, 683, 622), (125, 684, 683), (683, 684, 685, 682), (682, 685, 686, 681), (681, 686, 687, 680), (680, 687, 688, 679), (679, 688, 689, 678), (678, 689, 690, 677), (677, 690, 691, 676), (676, 691, 692, 675), (675, 692, 693, 674), (674, 693, 694, 673), (673, 694, 695, 672), (672, 695, 696, 671), (671, 696, 697, 670), (670, 697, 698, 669), (669, 698, 699, 668), (668, 699, 700, 667), (667, 700, 701, 666), (666, 701, 702, 665), (665, 702, 703, 664), (664, 703, 704, 663), (663, 704, 705, 662), (662, 705, 706, 661), (661, 706, 707, 660), (660, 707, 708, 659), (659, 708, 709, 658), (658, 709, 710, 657), (657, 710, 711, 656), (656, 711, 712, 655), (655, 712, 713, 654), (654, 713, 714, 653), (714, 0, 653), (715, 0, 714), (713, 716, 715, 714), (712, 717, 716, 713), (711, 718, 717, 712), (710, 719, 718, 711), (709, 720, 719, 710), (708, 721, 720, 709), (707, 722, 721, 708), (706, 723, 722, 707), (705, 724, 723, 706), (704, 725, 724, 705), (703, 726, 725, 704), (702, 727, 726, 703), (701, 728, 727, 702), (700, 729, 728, 701), (699, 730, 729, 700), (698, 731, 730, 699), (697, 732, 731, 698), (696, 733, 732, 697), (695, 734, 733, 696), (694, 735, 734, 695), (693, 736, 735, 694), (692, 737, 736, 693), (691, 738, 737, 692), (690, 739, 738, 691), (689, 740, 739, 690), (688, 741, 740, 689), (687, 742, 741, 688), (686, 743, 742, 687), (685, 744, 743, 686), (684, 745, 744, 685), (125, 745, 684), (125, 746, 745), (745, 746, 747, 744), (744, 747, 748, 743), (743, 748, 749, 742), (742, 749, 750, 741), (741, 750, 751, 740), (740, 751, 752, 739), (739, 752, 753, 738), (738, 753, 754, 737), (737, 754, 755, 736), (736, 755, 756, 735), (735, 756, 757, 734), (734, 757, 758, 733), (733, 758, 759, 732), (732, 759, 760, 731), (731, 760, 761, 730), (730, 761, 762, 729), (729, 762, 763, 728), (728, 763, 764, 727), (727, 764, 765, 726), (726, 765, 766, 725), (725, 766, 767, 724), (724, 767, 768, 723), (723, 768, 769, 722), (722, 769, 770, 721), (721, 770, 771, 720), (720, 771, 772, 719), (719, 772, 773, 718), (718, 773, 774, 717), (717, 774, 775, 716), (716, 775, 776, 715), (776, 0, 715), (777, 0, 776), (775, 778, 777, 776), (774, 779, 778, 775), (773, 780, 779, 774), (772, 781, 780, 773), (771, 782, 781, 772), (770, 783, 782, 771), (769, 784, 783, 770), (768, 785, 784, 769), (767, 786, 785, 768), (766, 787, 786, 767), (765, 788, 787, 766), (764, 789, 788, 765), (763, 790, 789, 764), (762, 791, 790, 763), (761, 792, 791, 762), (760, 793, 792, 761), (759, 794, 793, 760), (758, 795, 794, 759), (757, 796, 795, 758), (756, 797, 796, 757), (755, 798, 797, 756), (754, 799, 798, 755), (753, 800, 799, 754), (752, 801, 800, 753), (751, 802, 801, 752), (750, 803, 802, 751), (749, 804, 803, 750), (748, 805, 804, 749), (747, 806, 805, 748), (746, 807, 806, 747), (125, 807, 746), (125, 808, 807), (807, 808, 809, 806), (806, 809, 810, 805), (805, 810, 811, 804), (804, 811, 812, 803), (803, 812, 813, 802), (802, 813, 814, 801), (801, 814, 815, 800), (800, 815, 816, 799), (799, 816, 817, 798), (798, 817, 818, 797), (797, 818, 819, 796), (796, 819, 820, 795), (795, 820, 821, 794), (794, 821, 822, 793), (793, 822, 823, 792), (792, 823, 824, 791), (791, 824, 825, 790), (790, 825, 826, 789), (789, 826, 827, 788), (788, 827, 828, 787), (787, 828, 829, 786), (786, 829, 830, 785), (785, 830, 831, 784), (784, 831, 832, 783), (783, 832, 833, 782), (782, 833, 834, 781), (781, 834, 835, 780), (780, 835, 836, 779), (779, 836, 837, 778), (778, 837, 838, 777), (838, 0, 777), (839, 0, 838), (837, 840, 839, 838), (836, 841, 840, 837), (835, 842, 841, 836), (834, 843, 842, 835), (833, 844, 843, 834), (832, 845, 844, 833), (831, 846, 845, 832), (830, 847, 846, 831), (829, 848, 847, 830), (828, 849, 848, 829), (827, 850, 849, 828), (826, 851, 850, 827), (825, 852, 851, 826), (824, 853, 852, 825), (823, 854, 853, 824), (822, 855, 854, 823), (821, 856, 855, 822), (820, 857, 856, 821), (819, 858, 857, 820), (818, 859, 858, 819), (817, 860, 859, 818), (816, 861, 860, 817), (815, 862, 861, 816), (814, 863, 862, 815), (813, 864, 863, 814), (812, 865, 864, 813), (811, 866, 865, 812), (810, 867, 866, 811), (809, 868, 867, 810), (808, 869, 868, 809), (125, 869, 808), (125, 870, 869), (869, 870, 871, 868), (868, 871, 872, 867), (867, 872, 873, 866), (866, 873, 874, 865), (865, 874, 875, 864), (864, 875, 876, 863), (863, 876, 877, 862), (862, 877, 878, 861), (861, 878, 879, 860), (860, 879, 880, 859), (859, 880, 881, 858), (858, 881, 882, 857), (857, 882, 883, 856), (856, 883, 884, 855), (855, 884, 885, 854), (854, 885, 886, 853), (853, 886, 887, 852), (852, 887, 888, 851), (851, 888, 889, 850), (850, 889, 890, 849), (849, 890, 891, 848), (848, 891, 892, 847), (847, 892, 893, 846), (846, 893, 894, 845), (845, 894, 895, 844), (844, 895, 896, 843), (843, 896, 897, 842), (842, 897, 898, 841), (841, 898, 899, 840), (840, 899, 900, 839), (900, 0, 839), (901, 0, 900), (899, 902, 901, 900), (898, 903, 902, 899), (897, 904, 903, 898), (896, 905, 904, 897), (895, 906, 905, 896), (894, 907, 906, 895), (893, 908, 907, 894), (892, 909, 908, 893), (891, 910, 909, 892), (890, 911, 910, 891), (889, 912, 911, 890), (888, 913, 912, 889), (887, 914, 913, 888), (886, 915, 914, 887), (885, 916, 915, 886), (884, 917, 916, 885), (883, 918, 917, 884), (882, 919, 918, 883), (881, 920, 919, 882), (880, 921, 920, 881), (879, 922, 921, 880), (878, 923, 922, 879), (877, 924, 923, 878), (876, 925, 924, 877), (875, 926, 925, 876), (874, 927, 926, 875), (873, 928, 927, 874), (872, 929, 928, 873), (871, 930, 929, 872), (870, 931, 930, 871), (125, 931, 870), (125, 932, 931), (931, 932, 933, 930), (930, 933, 934, 929), (929, 934, 935, 928), (928, 935, 936, 927), (927, 936, 937, 926), (926, 937, 938, 925), (925, 938, 939, 924), (924, 939, 940, 923), (923, 940, 941, 922), (922, 941, 942, 921), (921, 942, 943, 920), (920, 943, 944, 919), (919, 944, 945, 918), (918, 945, 946, 917), (917, 946, 947, 916), (916, 947, 948, 915), (915, 948, 949, 914), (914, 949, 950, 913), (913, 950, 951, 912), (912, 951, 952, 911), (911, 952, 953, 910), (910, 953, 954, 909), (909, 954, 955, 908), (908, 955, 956, 907), (907, 956, 957, 906), (906, 957, 958, 905), (905, 958, 959, 904), (904, 959, 960, 903), (903, 960, 961, 902), (902, 961, 962, 901), (962, 0, 901), (963, 0, 962), (961, 964, 963, 962), (960, 965, 964, 961), (959, 966, 965, 960), (958, 967, 966, 959), (957, 968, 967, 958), (956, 969, 968, 957), (955, 970, 969, 956), (954, 971, 970, 955), (953, 972, 971, 954), (952, 973, 972, 953), (951, 974, 973, 952), (950, 975, 974, 951), (949, 976, 975, 950), (948, 977, 976, 949), (947, 978, 977, 948), (946, 979, 978, 947), (945, 980, 979, 946), (944, 981, 980, 945), (943, 982, 981, 944), (942, 983, 982, 943), (941, 984, 983, 942), (940, 985, 984, 941), (939, 986, 985, 940), (938, 987, 986, 939), (937, 988, 987, 938), (936, 989, 988, 937), (935, 990, 989, 936), (934, 991, 990, 935), (933, 992, 991, 934), (932, 993, 992, 933), (125, 993, 932)])
me_sphere.materials.append(mat_material_010)
me_sphere.use_remesh_preserve_volume = False
me_sphere.use_remesh_preserve_attributes = False
me_sphere.use_mirror_vertex_groups = False
me_sphere.update()
me_cube_002 = bpy.data.meshes.new('Cube.002')
me_cube_002.from_pydata([(0.1528, 1.81, -0.1528), (0.1528, -0.1528, -0.1528), (-0.1528, -0.1528, -0.1528), (-0.1528, 1.81, -0.1528), (0.1528, 1.81, 0.1528), (0.1528, -0.1528, 0.1528), (-0.1528, -0.1528, 0.1528), (-0.1528, 1.81, 0.1528)], [], [(0, 1, 2, 3), (4, 7, 6, 5), (0, 4, 5, 1), (1, 5, 6, 2), (2, 6, 7, 3), (4, 0, 3, 7)])
me_cube_002.materials.append(mat_material_009)
me_cube_002.use_remesh_preserve_volume = False
me_cube_002.use_remesh_preserve_attributes = False
me_cube_002.use_mirror_vertex_groups = False
me_cube_002.update()
me_cube_001 = bpy.data.meshes.new('Cube.001')
me_cube_001.from_pydata([(9.408e-05, 0.3387, -9.399e-05), (0.9387, -0.2387, -0.9387), (-0.9387, -0.2387, -0.9387), (-9.366e-05, 0.3387, -9.399e-05), (9.408e-05, 0.3387, 9.375e-05), (0.9387, -0.2387, 0.9387), (-0.9387, -0.2387, 0.9387), (-9.366e-05, 0.3387, 9.375e-05)], [], [(0, 1, 2, 3), (4, 7, 6, 5), (0, 4, 5, 1), (1, 5, 6, 2), (2, 6, 7, 3), (4, 0, 3, 7)])
me_cube_001.materials.append(mat_material_006)
me_cube_001.use_remesh_preserve_volume = False
me_cube_001.use_remesh_preserve_attributes = False
me_cube_001.use_mirror_vertex_groups = False
me_cube_001.update()
me_plane = bpy.data.meshes.new('Plane')
me_plane.from_pydata([(0.119, 0.1464, -0.7243), (0.119, -0.1464, -0.7243), (-0.1737, -0.1464, -0.7243), (-0.1737, 0.1464, -0.7243)], [], [(0, 3, 2, 1)])
me_plane.materials.append(mat_material_002)
me_plane.use_remesh_preserve_volume = False
me_plane.use_remesh_preserve_attributes = False
me_plane.use_mirror_vertex_groups = False
me_plane.update()
me_plane_001 = bpy.data.meshes.new('Plane.001')
me_plane_001.from_pydata([(0.05197, 0.1673, 1.994e-08), (0.05197, -0.1673, -1.994e-08), (-0.1673, -0.1673, -1.994e-08), (-0.1673, 0.1673, 1.994e-08)], [], [(0, 3, 2, 1)])
me_plane_001.materials.append(mat_material_008)
me_plane_001.use_remesh_preserve_volume = False
me_plane_001.use_remesh_preserve_attributes = False
me_plane_001.use_mirror_vertex_groups = False
me_plane_001.update()
me_cube = bpy.data.meshes.new('Cube')
me_cube.from_pydata([(-0.9003, -0.9003, 0.9003), (-0.9003, 0.9003, 0.9003), (0.9003, 0.9003, 0.9003), (0.9003, -0.9003, 0.9003), (-0.9003, -0.9003, -0.9003), (-0.9003, 0.9003, -0.9003), (0.9003, 0.9003, -0.9003), (0.9003, -0.9003, -0.9003)], [], [(0, 1, 2, 3), (4, 7, 6, 5), (0, 4, 5, 1), (1, 5, 6, 2), (2, 6, 7, 3), (4, 0, 3, 7)])
_ca = me_cube.color_attributes.new('Col', 'BYTE_COLOR', 'CORNER')
_ca.data.foreach_set('color', [0.0, 0.0003035, 0.0003035, 0.0, 0.008568, 0.01033, 0.01096, 0.0, 0.003347, 0.003347, 0.004025, 0.0, 0.0, 0.0, 0.0, 0.0, 0.0003035, 0.0009106, 0.0009106, 0.0, 0.0, 0.0, 0.0003035, 0.0, 0.01096, 0.0137, 0.01444, 0.0, 0.001214, 0.002125, 0.002732, 0.0, 0.0, 0.0003035, 0.0003035, 0.0, 0.0003035, 0.0009106, 0.0009106, 0.0, 0.001214, 0.002125, 0.002732, 0.0, 0.008568, 0.01033, 0.01096, 0.0, 0.008568, 0.01033, 0.01096, 0.0, 0.001214, 0.002125, 0.002732, 0.0, 0.01096, 0.0137, 0.01444, 0.0, 0.003347, 0.003347, 0.004025, 0.0, 0.003347, 0.003347, 0.004025, 0.0, 0.01096, 0.0137, 0.01444, 0.0, 0.0, 0.0, 0.0003035, 0.0, 0.0, 0.0, 0.0, 0.0, 0.0003035, 0.0009106, 0.0009106, 0.0, 0.0, 0.0003035, 0.0003035, 0.0, 0.0, 0.0, 0.0, 0.0, 0.0, 0.0, 0.0003035, 0.0])
me_cube.materials.append(mat_material_007)
me_cube.use_remesh_preserve_volume = False
me_cube.use_remesh_preserve_attributes = False
me_cube.use_mirror_vertex_groups = False
me_cube.update()

# ---- curves / text
cu_curvecircle = bpy.data.curves.new('CurveCircle', 'CURVE')
cu_curvecircle.dimensions = '3D'
_sp = cu_curvecircle.splines.new('BEZIER'); _sp.bezier_points.add(3)
_sp.bezier_points.foreach_set('co', [-6.917, -5.748e-08, 0.0, 5.748e-08, 6.917, 0.0, 6.917, -5.748e-08, 0.0, 5.748e-08, -6.917, 0.0])
_sp.bezier_points.foreach_set('handle_left', [-6.917, -3.819, 0.0, -3.819, 6.917, 0.0, 6.917, 3.819, 0.0, 3.819, -6.917, 0.0])
_sp.bezier_points.foreach_set('handle_right', [-6.917, 3.819, 0.0, 3.819, 6.917, 0.0, 6.917, -3.819, 0.0, -3.819, -6.917, 0.0])
for _p, _l, _r in zip(_sp.bezier_points, ['AUTO', 'AUTO', 'AUTO', 'AUTO'], ['AUTO', 'AUTO', 'AUTO', 'AUTO']): _p.handle_left_type = _l; _p.handle_right_type = _r
_sp.radius_interpolation = 'EASE'
_sp.order_u = 0
_sp.order_v = 0
_sp.use_cyclic_u = True
cu_curvecircle.materials.append(mat_material_003)
cu_curvecircle.path_duration = 8
cu_curvecircle.use_path = True
cu_curvecircle.use_path_clamp = True
cu_curvecircle.use_deform_bounds = True
cu_curvecircle.use_radius = False
cu_curvecircle.bevel_resolution = 0
cu_curvecircle.fill_mode = 'HALF'
cu_curvecircle.twist_mode = 'Z_UP'

# ---- objects
ob_sphere = bpy.data.objects.new('Sphere', me_sphere)
ob_cube_002 = bpy.data.objects.new('Cube.002', me_cube_002)
ob_cube_001 = bpy.data.objects.new('Cube.001', me_cube_001)
ob_lamp = bpy.data.objects.new('Lamp', light_lamp)
ob_lamp_003 = bpy.data.objects.new('Lamp.003', light_lamp)
ob_lamp_002 = bpy.data.objects.new('Lamp.002', light_lamp)
ob_curvecircle = bpy.data.objects.new('CurveCircle', cu_curvecircle)
ob_empty = bpy.data.objects.new('Empty', None)
ob_camera = bpy.data.objects.new('Camera', cam_camera)
ob_plane_004 = bpy.data.objects.new('Plane.004', me_plane)
ob_plane_003 = bpy.data.objects.new('Plane.003', me_plane)
ob_plane_002 = bpy.data.objects.new('Plane.002', me_plane_001)
ob_plane_001 = bpy.data.objects.new('Plane.001', me_plane)
ob_plane = bpy.data.objects.new('Plane', me_plane)
ob_lamp_001 = bpy.data.objects.new('Lamp.001', light_lamp)
ob_cube = bpy.data.objects.new('Cube', me_cube)

# ---- transforms, parenting, visibility, modifiers, constraints
ob_sphere.location = (0.124, -0.8961, -0.1384)
ob_sphere.lock_rotations_4d = False
ob_sphere.empty_display_type = 'ARROWS'
ob_sphere.color = (0.0, 0.0, 0.0, 1.0)
ob_sphere.lineart.crease_threshold = 0.0
ob_cube_002.location = (-0.6759, -0.1238, -0.226)
ob_cube_002.rotation_euler = (1.571, -0.0, -0.0)
ob_cube_002.scale = (0.6034, 0.6034, 0.6034)
ob_cube_002.lock_rotations_4d = False
ob_cube_002.empty_display_type = 'ARROWS'
ob_cube_002.color = (0.0, 0.0, 0.0, 1.0)
ob_cube_002.lineart.crease_threshold = 0.0
ob_cube_001.location = (0.005719, -0.001335, 0.6003)
ob_cube_001.rotation_euler = (1.571, -0.0, -0.0)
ob_cube_001.lock_rotations_4d = False
ob_cube_001.empty_display_type = 'ARROWS'
ob_cube_001.color = (0.0, 0.0, 0.0, 1.0)
ob_cube_001.lineart.crease_threshold = 0.0
ob_lamp.location = (-2.583, -3.379, 4.442)
ob_lamp.rotation_euler = (0.6596, 8.378e-17, -0.6251)
ob_lamp.lock_rotations_4d = False
ob_lamp.empty_display_type = 'ARROWS'
ob_lamp.color = (0.0, 0.0, 0.0, 1.0)
ob_lamp.lineart.crease_threshold = 0.0
ob_lamp_003.location = (-4.014, 4.43, 4.442)
ob_lamp_003.rotation_euler = (0.6596, 8.378e-17, 3.878)
ob_lamp_003.lock_rotations_4d = False
ob_lamp_003.empty_display_type = 'ARROWS'
ob_lamp_003.color = (0.0, 0.0, 0.0, 1.0)
ob_lamp_003.lineart.crease_threshold = 0.0
ob_lamp_002.location = (4.228, 4.803, 4.442)
ob_lamp_002.rotation_euler = (0.6596, 8.378e-17, 2.421)
ob_lamp_002.lock_rotations_4d = False
ob_lamp_002.empty_display_type = 'ARROWS'
ob_lamp_002.color = (0.0, 0.0, 0.0, 1.0)
ob_lamp_002.lineart.crease_threshold = 0.0
ob_curvecircle.location = (0.03782, 0.01782, 0.9441)
ob_curvecircle.scale = (0.5423, 0.5423, 0.5423)
ob_curvecircle.lock_rotations_4d = False
ob_curvecircle.empty_display_type = 'ARROWS'
ob_curvecircle.color = (0.0, 0.0, 0.0, 1.0)
ob_curvecircle.lineart.crease_threshold = 0.0
ob_empty.location = (0.02588, -0.003883, -0.02935)
ob_empty.lock_rotations_4d = False
ob_empty.empty_display_type = 'ARROWS'
ob_empty.empty_image_offset = (0.0, 0.0)
ob_empty.color = (0.0, 0.0, 0.0, 1.0)
ob_empty.lineart.crease_threshold = 0.0
ob_camera.location = (-0.1578, 0.05398, 0.0)
ob_camera.rotation_euler = (1.571, 0.0, 0.0)
ob_camera.lock_rotations_4d = False
ob_camera.empty_display_type = 'ARROWS'
ob_camera.color = (0.0, 0.0, 0.0, 0.0)
ob_camera.display_type = 'WIRE'
ob_camera.lineart.crease_threshold = 0.0
_c = ob_camera.constraints.new('FOLLOW_PATH'); _c.name = 'Const'
_c.target = ob_curvecircle
_c.forward_axis = 'FORWARD_Z'
_c.up_axis = 'UP_X'
_c.use_curve_follow = True
_c = ob_camera.constraints.new('TRACK_TO'); _c.name = 'AutoTrack'
_c.active = False
_c.target = ob_empty
ob_plane_004.location = (0.5317, 1.643, 0.01962)
ob_plane_004.rotation_euler = (1.571, -0.0, -3.14)
ob_plane_004.lock_rotations_4d = False
ob_plane_004.empty_display_type = 'ARROWS'
ob_plane_004.color = (0.0, 0.0, 0.0, 1.0)
ob_plane_004.lineart.crease_threshold = 0.0
ob_plane_003.location = (-0.5558, 1.64, 0.01852)
ob_plane_003.rotation_euler = (1.571, -0.0, -3.14)
ob_plane_003.lock_rotations_4d = False
ob_plane_003.empty_display_type = 'ARROWS'
ob_plane_003.color = (0.0, 0.0, 0.0, 1.0)
ob_plane_003.lineart.crease_threshold = 0.0
ob_plane_002.location = (0.08389, -0.9009, -0.1162)
ob_plane_002.rotation_euler = (1.571, -0.0, -0.0)
ob_plane_002.scale = (1.0, 1.5, 1.0)
ob_plane_002.lock_rotations_4d = False
ob_plane_002.empty_display_type = 'ARROWS'
ob_plane_002.color = (0.0, 0.0, 0.0, 1.0)
ob_plane_002.lineart.crease_threshold = 0.0
ob_plane_001.location = (0.596, -1.627, 0.01852)
ob_plane_001.rotation_euler = (1.571, -0.0, -0.0)
ob_plane_001.lock_rotations_4d = False
ob_plane_001.empty_display_type = 'ARROWS'
ob_plane_001.color = (0.0, 0.0, 0.0, 1.0)
ob_plane_001.lineart.crease_threshold = 0.0
ob_plane.location = (-0.4916, -1.627, 0.01962)
ob_plane.rotation_euler = (1.571, -0.0, -0.0)
ob_plane.lock_rotations_4d = False
ob_plane.empty_display_type = 'ARROWS'
ob_plane.color = (0.0, 0.0, 0.0, 1.0)
ob_plane.lineart.crease_threshold = 0.0
ob_lamp_001.location = (2.264, -3.35, 4.442)
ob_lamp_001.rotation_euler = (0.6596, 8.378e-17, 0.5769)
ob_lamp_001.lock_rotations_4d = False
ob_lamp_001.empty_display_type = 'ARROWS'
ob_lamp_001.color = (0.0, 0.0, 0.0, 1.0)
ob_lamp_001.lineart.crease_threshold = 0.0
ob_cube.location = (0.0, 0.0, 0.0)
ob_cube.scale = (1.0, 1.0, -0.4094)
ob_cube.lock_rotations_4d = False
ob_cube.empty_display_type = 'ARROWS'
ob_cube.color = (0.0, 0.0, 0.0, 1.0)
ob_cube.lineart.crease_threshold = 0.0

# ---- collection membership
col_collection_1.objects.link(ob_sphere)
col_collection_1.objects.link(ob_cube_002)
col_collection_1.objects.link(ob_cube_001)
col_collection_1.objects.link(ob_lamp)
col_collection_1.objects.link(ob_lamp_003)
col_collection_1.objects.link(ob_lamp_002)
col_collection_1.objects.link(ob_curvecircle)
col_collection_1.objects.link(ob_empty)
col_collection_1.objects.link(ob_camera)
col_collection_1.objects.link(ob_plane_004)
col_collection_1.objects.link(ob_plane_003)
col_collection_1.objects.link(ob_plane_002)
col_collection_1.objects.link(ob_plane_001)
col_collection_1.objects.link(ob_plane)
col_collection_1.objects.link(ob_lamp_001)
col_collection_1.objects.link(ob_cube)

# ---- scene / render settings (as saved in the file)
scene.camera = ob_camera
scene.frame_start = 1; scene.frame_end = 8; scene.frame_set(8)
scene.render.engine = 'BLENDER_EEVEE_NEXT'
scene.render.image_settings.file_format = 'JPEG'
scene.render.image_settings.color_mode = 'RGB'
scene.render.image_settings.compression = 90
scene.render.resolution_x = 320
scene.render.resolution_y = 200
scene.render.pixel_aspect_x = 100.0
scene.render.pixel_aspect_y = 100.0
scene.render.fps = 25
scene.render.dither_intensity = 0.0
scene.render.use_compositing = False
scene.render.use_sequencer = False
scene.render.bake_margin = 2
scene.render.bake_bias = 0.0
scene.render.use_stamp_time = False
scene.render.use_stamp_date = False
scene.render.use_stamp_frame = False
scene.render.use_stamp_camera = False
scene.render.use_stamp_scene = False
scene.render.use_stamp_filename = False
scene.render.use_stamp_render_time = False
scene.render.stamp_font_size = 0
scene.cycles.use_denoising = False
scene.cycles.samples = 10
scene.cycles.sampling_pattern = 'TABULATED_SOBOL'
scene.cycles.light_sampling_threshold = 0.0
scene.cycles.use_adaptive_sampling = False
scene.cycles.use_light_tree = False
scene.cycles.blur_glossy = 0.0
scene.cycles.volume_bounces = 1
scene.cycles.pixel_filter_type = 'GAUSSIAN'
scene.cycles.sample_clamp_indirect = 0.0
scene.view_settings.view_transform = 'Raw'
bpy.context.view_layer.update()
